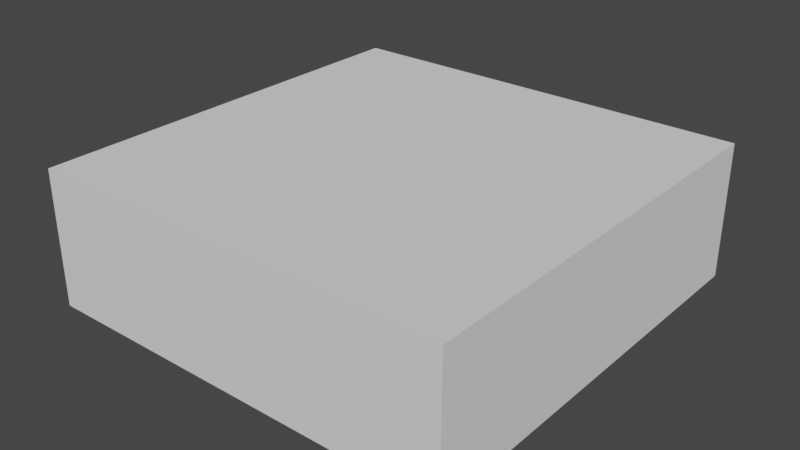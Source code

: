 # Source: cubeTrack.blend  (saved by Blender 3.4.6; exported with 4.5.12 LTS)
import bpy
from mathutils import Matrix  # noqa: F401  (used for matrix-valued properties, if any)

bpy.ops.wm.read_factory_settings(use_empty=True)
scene = bpy.context.scene
scene.name = 'Scene'

# ---- collections
col_collection = bpy.data.collections.new('Collection'); scene.collection.children.link(col_collection)

# ---- world
world_world = bpy.data.worlds.new('World'); scene.world = world_world
world_world.use_nodes = True; world_world.node_tree.nodes.clear()
_N = world_world.node_tree.nodes; _L = world_world.node_tree.links
n0 = _N.new('ShaderNodeOutputWorld'); n0.name = 'World Output'; n0.location = (300, 300)
n1 = _N.new('ShaderNodeBackground'); n1.name = 'Background'; n1.location = (10, 300)
n1.inputs[0].default_value = (0.05088, 0.05088, 0.05088, 1.0)
_L.new(n1.outputs[0], n0.inputs[0])
n0.is_active_output = True
world_world.color = (0.05088, 0.05088, 0.05088)
world_world.use_sun_shadow = False
world_world.sun_shadow_jitter_overblur = 0.0

# ---- meshes
me_cube_001 = bpy.data.meshes.new('Cube.001')
me_cube_001.from_pydata([(-0.2035, -0.2035, 0.06508), (-0.2035, -0.2035, -0.06508), (-0.2035, 0.2035, 0.06508), (-0.2035, 0.2035, -0.06508), (0.2035, -0.2035, 0.06508), (0.2035, -0.2035, -0.06508), (0.2035, 0.2035, 0.06508), (0.2035, 0.2035, -0.06508)], [], [(0, 1, 3, 2), (2, 3, 7, 6), (6, 7, 5, 4), (4, 5, 1, 0), (2, 6, 4, 0), (7, 3, 1, 5)])
_uv = me_cube_001.uv_layers.new(name='UVMap')
_uv.uv.foreach_set('vector', [0.375, 0.0, 0.625, 0.0, 0.625, 0.25, 0.375, 0.25, 0.375, 0.25, 0.625, 0.25, 0.625, 0.5, 0.375, 0.5, 0.375, 0.5, 0.625, 0.5, 0.625, 0.75, 0.375, 0.75, 0.375, 0.75, 0.625, 0.75, 0.625, 1.0, 0.375, 1.0, 0.125, 0.5, 0.375, 0.5, 0.375, 0.75, 0.125, 0.75, 0.625, 0.5, 0.875, 0.5, 0.875, 0.75, 0.625, 0.75])
me_cube_001.update()

# ---- objects
ob_cube = bpy.data.objects.new('Cube', me_cube_001)

# ---- transforms, parenting, visibility, modifiers, constraints
ob_cube.location = (0.0, 0.0, 0.0)

# ---- collection membership
col_collection.objects.link(ob_cube)

# ---- scene / render settings (as saved in the file)
scene.frame_start = 1; scene.frame_end = 250; scene.frame_set(1)
scene.render.engine = 'BLENDER_EEVEE_NEXT'
scene.cycles.sampling_pattern = 'TABULATED_SOBOL'
scene.cycles.use_light_tree = False
scene.view_settings.view_transform = 'Filmic'
bpy.context.view_layer.update()

# ---- added for rendering (the .blend has no active camera and no usable light): camera, sun
cam_auto = bpy.data.cameras.new('AutoCamera')
cam_auto.lens = 50.0
cam_auto.sensor_width = 36.0
cam_auto.clip_end = 1000.0
ob_auto_camera = bpy.data.objects.new('AutoCamera', cam_auto)
scene.collection.objects.link(ob_auto_camera)
ob_auto_camera.location = (0.545938, -0.655125, 0.43675)
ob_auto_camera.rotation_euler = (1.09748, -7.21219e-08, 0.694738)
scene.camera = ob_auto_camera
light_auto_sun = bpy.data.lights.new('AutoSun', 'SUN')
light_auto_sun.energy = 3.0
light_auto_sun.angle = 0.0523599
ob_auto_sun = bpy.data.objects.new('AutoSun', light_auto_sun)
scene.collection.objects.link(ob_auto_sun)
ob_auto_sun.rotation_euler = (0.872665, 0.174533, 0.523599)
bpy.context.view_layer.update()
